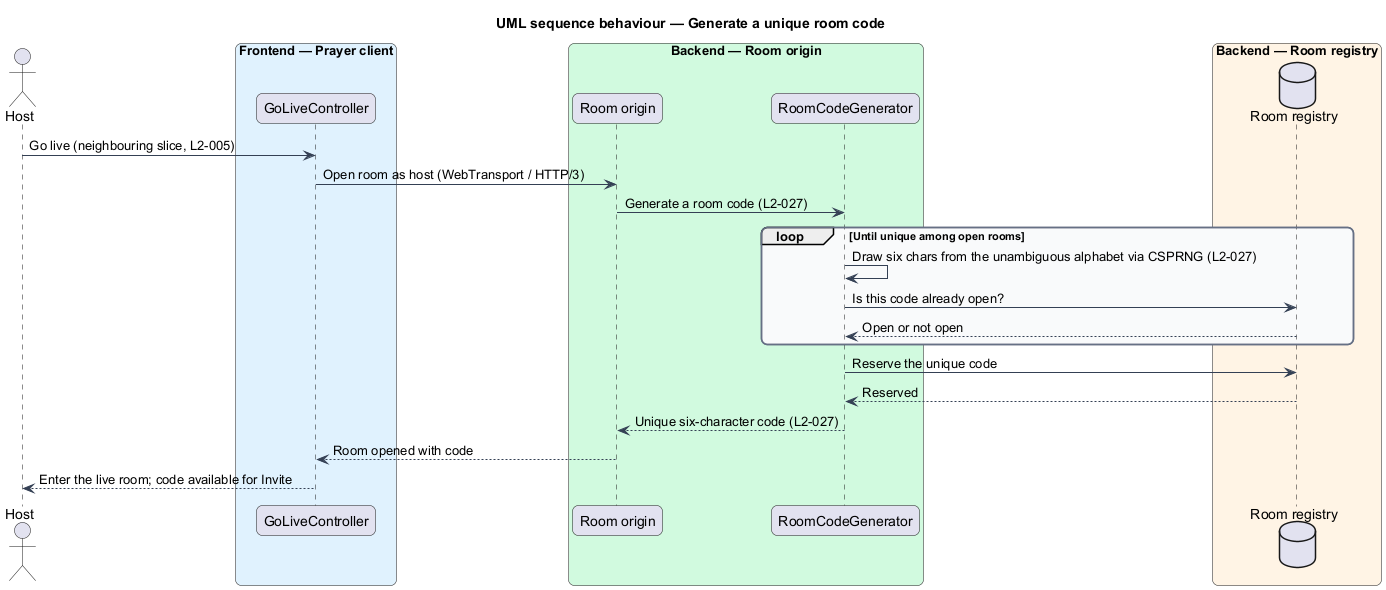

The diagram above was rendered by PlantUML. Its source (embedded in the PNG):
@startuml
title UML sequence behaviour — Generate a unique room code
skinparam backgroundColor #FFFFFF
skinparam shadowing false
skinparam roundcorner 12
skinparam defaultFontName Arial
skinparam ArrowColor #344054
skinparam rectangle {
  BorderColor #344054
  FontColor #101828
}
skinparam package {
  BorderColor #667085
  FontColor #101828
  BackgroundColor #F9FAFB
}
actor "Host" as host
box "Frontend — Prayer client" #E0F2FE
  participant "GoLiveController" as golive
end box
box "Backend — Room origin" #D1FADF
  participant "Room origin" as origin
  participant "RoomCodeGenerator" as gen
end box
box "Backend — Room registry" #FFF4E5
  database "Room registry" as registry
end box

host -> golive : Go live (neighbouring slice, L2-005)
golive -> origin : Open room as host (WebTransport / HTTP/3)
origin -> gen : Generate a room code (L2-027)
loop Until unique among open rooms
  gen -> gen : Draw six chars from the unambiguous alphabet via CSPRNG (L2-027)
  gen -> registry : Is this code already open?
  registry --> gen : Open or not open
end
gen -> registry : Reserve the unique code
registry --> gen : Reserved
gen --> origin : Unique six-character code (L2-027)
origin --> golive : Room opened with code
golive --> host : Enter the live room; code available for Invite
@enduml